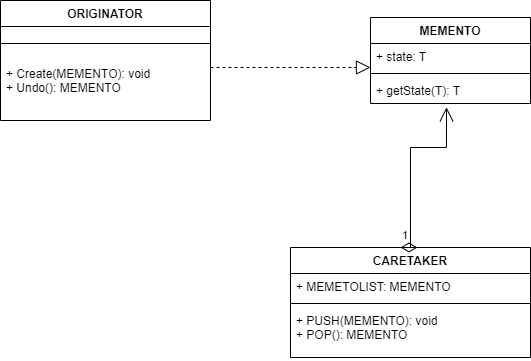

The diagram above was exported from draw.io. Its source (the exported page's mxGraphModel, read from the mxfile embedded in the PNG):
<mxGraphModel dx="1050" dy="483" grid="1" gridSize="10" guides="1" tooltips="1" connect="1" arrows="1" fold="1" page="1" pageScale="1" pageWidth="850" pageHeight="1100" math="0" shadow="0">
  <root>
    <mxCell id="0" />
    <mxCell id="1" parent="0" />
    <mxCell id="CQ_7L4ycMbDH5qoYxzU4-2" value="MEMENTO" style="swimlane;fontStyle=1;align=center;verticalAlign=top;childLayout=stackLayout;horizontal=1;startSize=26;horizontalStack=0;resizeParent=1;resizeParentMax=0;resizeLast=0;collapsible=1;marginBottom=0;whiteSpace=wrap;html=1;" vertex="1" parent="1">
      <mxGeometry x="540" y="307" width="160" height="86" as="geometry" />
    </mxCell>
    <mxCell id="CQ_7L4ycMbDH5qoYxzU4-3" value="+ state: T" style="text;strokeColor=none;fillColor=none;align=left;verticalAlign=top;spacingLeft=4;spacingRight=4;overflow=hidden;rotatable=0;points=[[0,0.5],[1,0.5]];portConstraint=eastwest;whiteSpace=wrap;html=1;" vertex="1" parent="CQ_7L4ycMbDH5qoYxzU4-2">
      <mxGeometry y="26" width="160" height="26" as="geometry" />
    </mxCell>
    <mxCell id="CQ_7L4ycMbDH5qoYxzU4-4" value="" style="line;strokeWidth=1;fillColor=none;align=left;verticalAlign=middle;spacingTop=-1;spacingLeft=3;spacingRight=3;rotatable=0;labelPosition=right;points=[];portConstraint=eastwest;strokeColor=inherit;" vertex="1" parent="CQ_7L4ycMbDH5qoYxzU4-2">
      <mxGeometry y="52" width="160" height="8" as="geometry" />
    </mxCell>
    <mxCell id="CQ_7L4ycMbDH5qoYxzU4-5" value="+ getState(T): T" style="text;strokeColor=none;fillColor=none;align=left;verticalAlign=top;spacingLeft=4;spacingRight=4;overflow=hidden;rotatable=0;points=[[0,0.5],[1,0.5]];portConstraint=eastwest;whiteSpace=wrap;html=1;" vertex="1" parent="CQ_7L4ycMbDH5qoYxzU4-2">
      <mxGeometry y="60" width="160" height="26" as="geometry" />
    </mxCell>
    <mxCell id="CQ_7L4ycMbDH5qoYxzU4-10" value="ORIGINATOR" style="swimlane;fontStyle=1;align=center;verticalAlign=top;childLayout=stackLayout;horizontal=1;startSize=26;horizontalStack=0;resizeParent=1;resizeParentMax=0;resizeLast=0;collapsible=1;marginBottom=0;whiteSpace=wrap;html=1;" vertex="1" parent="1">
      <mxGeometry x="170" y="290" width="210" height="120" as="geometry">
        <mxRectangle x="150" y="220" width="120" height="80" as="alternateBounds" />
      </mxGeometry>
    </mxCell>
    <mxCell id="CQ_7L4ycMbDH5qoYxzU4-12" value="" style="line;strokeWidth=1;fillColor=none;align=left;verticalAlign=middle;spacingTop=-1;spacingLeft=3;spacingRight=3;rotatable=0;labelPosition=right;points=[];portConstraint=eastwest;strokeColor=inherit;" vertex="1" parent="CQ_7L4ycMbDH5qoYxzU4-10">
      <mxGeometry y="26" width="210" height="34" as="geometry" />
    </mxCell>
    <mxCell id="CQ_7L4ycMbDH5qoYxzU4-13" value="+ Create(MEMENTO): void&lt;br&gt;+ Undo(): MEMENTO" style="text;strokeColor=none;fillColor=none;align=left;verticalAlign=top;spacingLeft=4;spacingRight=4;overflow=hidden;rotatable=0;points=[[0,0.5],[1,0.5]];portConstraint=eastwest;whiteSpace=wrap;html=1;" vertex="1" parent="CQ_7L4ycMbDH5qoYxzU4-10">
      <mxGeometry y="60" width="210" height="60" as="geometry" />
    </mxCell>
    <mxCell id="CQ_7L4ycMbDH5qoYxzU4-24" value="CARETAKER" style="swimlane;fontStyle=1;align=center;verticalAlign=top;childLayout=stackLayout;horizontal=1;startSize=26;horizontalStack=0;resizeParent=1;resizeParentMax=0;resizeLast=0;collapsible=1;marginBottom=0;whiteSpace=wrap;html=1;" vertex="1" parent="1">
      <mxGeometry x="460" y="537" width="240" height="110" as="geometry" />
    </mxCell>
    <mxCell id="CQ_7L4ycMbDH5qoYxzU4-29" value="1" style="endArrow=open;html=1;endSize=12;startArrow=diamondThin;startSize=14;startFill=0;edgeStyle=orthogonalEdgeStyle;align=left;verticalAlign=bottom;rounded=0;entryX=0.475;entryY=1.146;entryDx=0;entryDy=0;entryPerimeter=0;" edge="1" parent="CQ_7L4ycMbDH5qoYxzU4-24" target="CQ_7L4ycMbDH5qoYxzU4-5">
      <mxGeometry x="-1" y="3" relative="1" as="geometry">
        <mxPoint x="110" as="sourcePoint" />
        <mxPoint x="70" y="-100" as="targetPoint" />
        <Array as="points">
          <mxPoint x="120" />
          <mxPoint x="120" y="-100" />
          <mxPoint x="156" y="-100" />
        </Array>
      </mxGeometry>
    </mxCell>
    <mxCell id="CQ_7L4ycMbDH5qoYxzU4-25" value="+ MEMETOLIST: MEMENTO" style="text;strokeColor=none;fillColor=none;align=left;verticalAlign=top;spacingLeft=4;spacingRight=4;overflow=hidden;rotatable=0;points=[[0,0.5],[1,0.5]];portConstraint=eastwest;whiteSpace=wrap;html=1;" vertex="1" parent="CQ_7L4ycMbDH5qoYxzU4-24">
      <mxGeometry y="26" width="240" height="26" as="geometry" />
    </mxCell>
    <mxCell id="CQ_7L4ycMbDH5qoYxzU4-26" value="" style="line;strokeWidth=1;fillColor=none;align=left;verticalAlign=middle;spacingTop=-1;spacingLeft=3;spacingRight=3;rotatable=0;labelPosition=right;points=[];portConstraint=eastwest;strokeColor=inherit;" vertex="1" parent="CQ_7L4ycMbDH5qoYxzU4-24">
      <mxGeometry y="52" width="240" height="8" as="geometry" />
    </mxCell>
    <mxCell id="CQ_7L4ycMbDH5qoYxzU4-27" value="+ PUSH(MEMENTO): void&lt;br&gt;+ POP(): MEMENTO&lt;br&gt;" style="text;strokeColor=none;fillColor=none;align=left;verticalAlign=top;spacingLeft=4;spacingRight=4;overflow=hidden;rotatable=0;points=[[0,0.5],[1,0.5]];portConstraint=eastwest;whiteSpace=wrap;html=1;" vertex="1" parent="CQ_7L4ycMbDH5qoYxzU4-24">
      <mxGeometry y="60" width="240" height="50" as="geometry" />
    </mxCell>
    <mxCell id="CQ_7L4ycMbDH5qoYxzU4-33" value="" style="endArrow=block;dashed=1;endFill=0;endSize=12;html=1;rounded=0;" edge="1" parent="1">
      <mxGeometry width="160" relative="1" as="geometry">
        <mxPoint x="380" y="357" as="sourcePoint" />
        <mxPoint x="540" y="357" as="targetPoint" />
      </mxGeometry>
    </mxCell>
  </root>
</mxGraphModel>